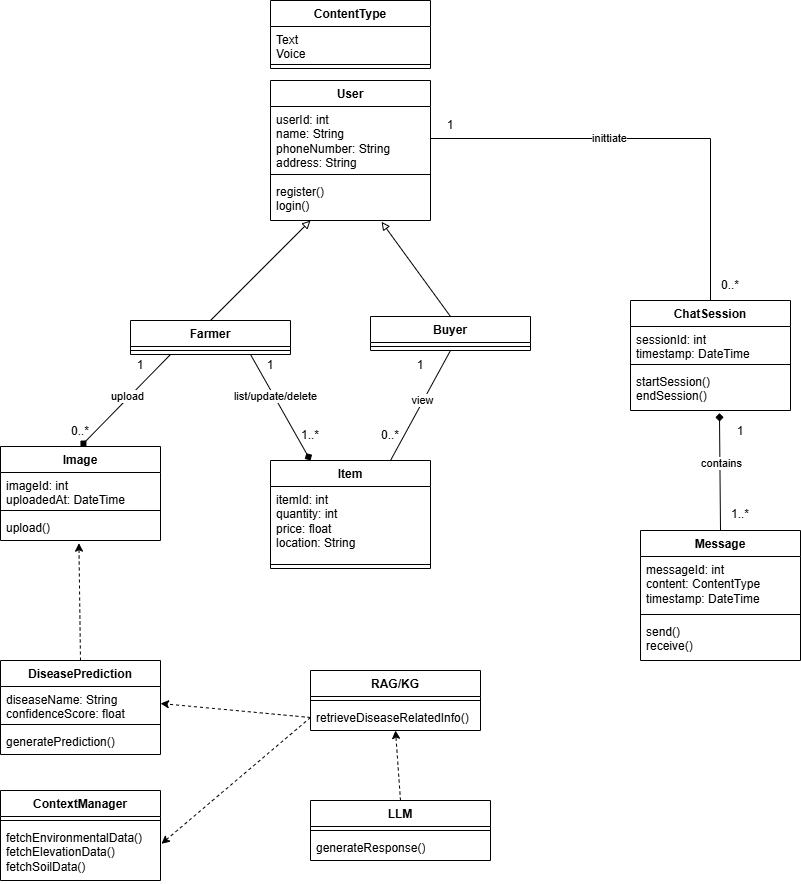

The diagram above was exported from draw.io. Its source (the exported page's mxGraphModel, read from the mxfile embedded in the PNG):
<mxGraphModel dx="2063" dy="665" grid="1" gridSize="10" guides="1" tooltips="1" connect="1" arrows="1" fold="1" page="1" pageScale="1" pageWidth="850" pageHeight="1100" math="0" shadow="0">
  <root>
    <mxCell id="0" />
    <mxCell id="1" parent="0" />
    <mxCell id="tNF05SM9scxpp4dmxLRZ-1" parent="1" style="swimlane;fontStyle=1;align=center;verticalAlign=top;childLayout=stackLayout;horizontal=1;startSize=26;horizontalStack=0;resizeParent=1;resizeParentMax=0;resizeLast=0;collapsible=1;marginBottom=0;whiteSpace=wrap;html=1;" value="User" vertex="1">
      <mxGeometry height="140" width="160" x="100" y="90" as="geometry" />
    </mxCell>
    <mxCell id="tNF05SM9scxpp4dmxLRZ-2" parent="tNF05SM9scxpp4dmxLRZ-1" style="text;strokeColor=none;fillColor=none;align=left;verticalAlign=top;spacingLeft=4;spacingRight=4;overflow=hidden;rotatable=0;points=[[0,0.5],[1,0.5]];portConstraint=eastwest;whiteSpace=wrap;html=1;" value="userId: int&lt;div&gt;name: String&lt;/div&gt;&lt;div&gt;phoneNumber: String&lt;/div&gt;&lt;div&gt;address: String&lt;/div&gt;" vertex="1">
      <mxGeometry height="64" width="160" y="26" as="geometry" />
    </mxCell>
    <mxCell id="tNF05SM9scxpp4dmxLRZ-3" parent="tNF05SM9scxpp4dmxLRZ-1" style="line;strokeWidth=1;fillColor=none;align=left;verticalAlign=middle;spacingTop=-1;spacingLeft=3;spacingRight=3;rotatable=0;labelPosition=right;points=[];portConstraint=eastwest;strokeColor=inherit;" value="" vertex="1">
      <mxGeometry height="8" width="160" y="90" as="geometry" />
    </mxCell>
    <mxCell id="tNF05SM9scxpp4dmxLRZ-4" parent="tNF05SM9scxpp4dmxLRZ-1" style="text;strokeColor=none;fillColor=none;align=left;verticalAlign=top;spacingLeft=4;spacingRight=4;overflow=hidden;rotatable=0;points=[[0,0.5],[1,0.5]];portConstraint=eastwest;whiteSpace=wrap;html=1;" value="register()&lt;div&gt;login()&lt;/div&gt;" vertex="1">
      <mxGeometry height="42" width="160" y="98" as="geometry" />
    </mxCell>
    <mxCell id="tNF05SM9scxpp4dmxLRZ-10" parent="1" style="swimlane;fontStyle=1;align=center;verticalAlign=top;childLayout=stackLayout;horizontal=1;startSize=26;horizontalStack=0;resizeParent=1;resizeParentMax=0;resizeLast=0;collapsible=1;marginBottom=0;whiteSpace=wrap;html=1;" value="Farmer" vertex="1">
      <mxGeometry height="34" width="160" x="-40" y="330" as="geometry" />
    </mxCell>
    <mxCell id="tNF05SM9scxpp4dmxLRZ-12" parent="tNF05SM9scxpp4dmxLRZ-10" style="line;strokeWidth=1;fillColor=none;align=left;verticalAlign=middle;spacingTop=-1;spacingLeft=3;spacingRight=3;rotatable=0;labelPosition=right;points=[];portConstraint=eastwest;strokeColor=inherit;" value="" vertex="1">
      <mxGeometry height="8" width="160" y="26" as="geometry" />
    </mxCell>
    <mxCell id="tNF05SM9scxpp4dmxLRZ-14" parent="1" style="swimlane;fontStyle=1;align=center;verticalAlign=top;childLayout=stackLayout;horizontal=1;startSize=26;horizontalStack=0;resizeParent=1;resizeParentMax=0;resizeLast=0;collapsible=1;marginBottom=0;whiteSpace=wrap;html=1;" value="Buyer" vertex="1">
      <mxGeometry height="34" width="160" x="200" y="326" as="geometry" />
    </mxCell>
    <mxCell id="tNF05SM9scxpp4dmxLRZ-16" parent="tNF05SM9scxpp4dmxLRZ-14" style="line;strokeWidth=1;fillColor=none;align=left;verticalAlign=middle;spacingTop=-1;spacingLeft=3;spacingRight=3;rotatable=0;labelPosition=right;points=[];portConstraint=eastwest;strokeColor=inherit;" value="" vertex="1">
      <mxGeometry height="8" width="160" y="26" as="geometry" />
    </mxCell>
    <mxCell id="tNF05SM9scxpp4dmxLRZ-18" parent="1" style="swimlane;fontStyle=1;align=center;verticalAlign=top;childLayout=stackLayout;horizontal=1;startSize=26;horizontalStack=0;resizeParent=1;resizeParentMax=0;resizeLast=0;collapsible=1;marginBottom=0;whiteSpace=wrap;html=1;" value="ChatSession" vertex="1">
      <mxGeometry height="110" width="160" x="460" y="310" as="geometry" />
    </mxCell>
    <mxCell id="tNF05SM9scxpp4dmxLRZ-19" parent="tNF05SM9scxpp4dmxLRZ-18" style="text;strokeColor=none;fillColor=none;align=left;verticalAlign=top;spacingLeft=4;spacingRight=4;overflow=hidden;rotatable=0;points=[[0,0.5],[1,0.5]];portConstraint=eastwest;whiteSpace=wrap;html=1;" value="sessionId: int&lt;div&gt;timestamp: DateTime&lt;/div&gt;" vertex="1">
      <mxGeometry height="34" width="160" y="26" as="geometry" />
    </mxCell>
    <mxCell id="tNF05SM9scxpp4dmxLRZ-20" parent="tNF05SM9scxpp4dmxLRZ-18" style="line;strokeWidth=1;fillColor=none;align=left;verticalAlign=middle;spacingTop=-1;spacingLeft=3;spacingRight=3;rotatable=0;labelPosition=right;points=[];portConstraint=eastwest;strokeColor=inherit;" value="" vertex="1">
      <mxGeometry height="8" width="160" y="60" as="geometry" />
    </mxCell>
    <mxCell id="tNF05SM9scxpp4dmxLRZ-21" parent="tNF05SM9scxpp4dmxLRZ-18" style="text;strokeColor=none;fillColor=none;align=left;verticalAlign=top;spacingLeft=4;spacingRight=4;overflow=hidden;rotatable=0;points=[[0,0.5],[1,0.5]];portConstraint=eastwest;whiteSpace=wrap;html=1;" value="startSession()&lt;div&gt;endSession()&lt;/div&gt;" vertex="1">
      <mxGeometry height="42" width="160" y="68" as="geometry" />
    </mxCell>
    <mxCell id="tNF05SM9scxpp4dmxLRZ-22" parent="1" style="swimlane;fontStyle=1;align=center;verticalAlign=top;childLayout=stackLayout;horizontal=1;startSize=26;horizontalStack=0;resizeParent=1;resizeParentMax=0;resizeLast=0;collapsible=1;marginBottom=0;whiteSpace=wrap;html=1;" value="Message" vertex="1">
      <mxGeometry height="130" width="160" x="470" y="540" as="geometry" />
    </mxCell>
    <mxCell id="tNF05SM9scxpp4dmxLRZ-23" parent="tNF05SM9scxpp4dmxLRZ-22" style="text;strokeColor=none;fillColor=none;align=left;verticalAlign=top;spacingLeft=4;spacingRight=4;overflow=hidden;rotatable=0;points=[[0,0.5],[1,0.5]];portConstraint=eastwest;whiteSpace=wrap;html=1;" value="messageId: int&lt;div&gt;content: ContentType&lt;/div&gt;&lt;div&gt;timestamp: DateTime&lt;/div&gt;" vertex="1">
      <mxGeometry height="54" width="160" y="26" as="geometry" />
    </mxCell>
    <mxCell id="tNF05SM9scxpp4dmxLRZ-24" parent="tNF05SM9scxpp4dmxLRZ-22" style="line;strokeWidth=1;fillColor=none;align=left;verticalAlign=middle;spacingTop=-1;spacingLeft=3;spacingRight=3;rotatable=0;labelPosition=right;points=[];portConstraint=eastwest;strokeColor=inherit;" value="" vertex="1">
      <mxGeometry height="8" width="160" y="80" as="geometry" />
    </mxCell>
    <mxCell id="tNF05SM9scxpp4dmxLRZ-25" parent="tNF05SM9scxpp4dmxLRZ-22" style="text;strokeColor=none;fillColor=none;align=left;verticalAlign=top;spacingLeft=4;spacingRight=4;overflow=hidden;rotatable=0;points=[[0,0.5],[1,0.5]];portConstraint=eastwest;whiteSpace=wrap;html=1;" value="send()&lt;div&gt;receive()&lt;/div&gt;" vertex="1">
      <mxGeometry height="42" width="160" y="88" as="geometry" />
    </mxCell>
    <mxCell id="tNF05SM9scxpp4dmxLRZ-26" parent="1" style="swimlane;fontStyle=1;align=center;verticalAlign=top;childLayout=stackLayout;horizontal=1;startSize=26;horizontalStack=0;resizeParent=1;resizeParentMax=0;resizeLast=0;collapsible=1;marginBottom=0;whiteSpace=wrap;html=1;" value="ContentType" vertex="1">
      <mxGeometry height="68" width="160" x="100" y="10" as="geometry" />
    </mxCell>
    <mxCell id="tNF05SM9scxpp4dmxLRZ-27" parent="tNF05SM9scxpp4dmxLRZ-26" style="text;strokeColor=none;fillColor=none;align=left;verticalAlign=top;spacingLeft=4;spacingRight=4;overflow=hidden;rotatable=0;points=[[0,0.5],[1,0.5]];portConstraint=eastwest;whiteSpace=wrap;html=1;" value="Text&lt;div&gt;Voice&lt;/div&gt;" vertex="1">
      <mxGeometry height="34" width="160" y="26" as="geometry" />
    </mxCell>
    <mxCell id="tNF05SM9scxpp4dmxLRZ-28" parent="tNF05SM9scxpp4dmxLRZ-26" style="line;strokeWidth=1;fillColor=none;align=left;verticalAlign=middle;spacingTop=-1;spacingLeft=3;spacingRight=3;rotatable=0;labelPosition=right;points=[];portConstraint=eastwest;strokeColor=inherit;" value="" vertex="1">
      <mxGeometry height="8" width="160" y="60" as="geometry" />
    </mxCell>
    <mxCell id="tNF05SM9scxpp4dmxLRZ-30" parent="1" style="swimlane;fontStyle=1;align=center;verticalAlign=top;childLayout=stackLayout;horizontal=1;startSize=26;horizontalStack=0;resizeParent=1;resizeParentMax=0;resizeLast=0;collapsible=1;marginBottom=0;whiteSpace=wrap;html=1;" value="Image" vertex="1">
      <mxGeometry height="94" width="160" x="-170" y="456" as="geometry" />
    </mxCell>
    <mxCell id="tNF05SM9scxpp4dmxLRZ-31" parent="tNF05SM9scxpp4dmxLRZ-30" style="text;strokeColor=none;fillColor=none;align=left;verticalAlign=top;spacingLeft=4;spacingRight=4;overflow=hidden;rotatable=0;points=[[0,0.5],[1,0.5]];portConstraint=eastwest;whiteSpace=wrap;html=1;" value="imageId: int&lt;div&gt;uploadedAt: DateTime&lt;/div&gt;" vertex="1">
      <mxGeometry height="34" width="160" y="26" as="geometry" />
    </mxCell>
    <mxCell id="tNF05SM9scxpp4dmxLRZ-32" parent="tNF05SM9scxpp4dmxLRZ-30" style="line;strokeWidth=1;fillColor=none;align=left;verticalAlign=middle;spacingTop=-1;spacingLeft=3;spacingRight=3;rotatable=0;labelPosition=right;points=[];portConstraint=eastwest;strokeColor=inherit;" value="" vertex="1">
      <mxGeometry height="8" width="160" y="60" as="geometry" />
    </mxCell>
    <mxCell id="tNF05SM9scxpp4dmxLRZ-33" parent="tNF05SM9scxpp4dmxLRZ-30" style="text;strokeColor=none;fillColor=none;align=left;verticalAlign=top;spacingLeft=4;spacingRight=4;overflow=hidden;rotatable=0;points=[[0,0.5],[1,0.5]];portConstraint=eastwest;whiteSpace=wrap;html=1;" value="upload()" vertex="1">
      <mxGeometry height="26" width="160" y="68" as="geometry" />
    </mxCell>
    <mxCell id="tNF05SM9scxpp4dmxLRZ-38" parent="1" style="swimlane;fontStyle=1;align=center;verticalAlign=top;childLayout=stackLayout;horizontal=1;startSize=26;horizontalStack=0;resizeParent=1;resizeParentMax=0;resizeLast=0;collapsible=1;marginBottom=0;whiteSpace=wrap;html=1;" value="DiseasePrediction" vertex="1">
      <mxGeometry height="94" width="160" x="-170" y="670" as="geometry" />
    </mxCell>
    <mxCell id="tNF05SM9scxpp4dmxLRZ-39" parent="tNF05SM9scxpp4dmxLRZ-38" style="text;strokeColor=none;fillColor=none;align=left;verticalAlign=top;spacingLeft=4;spacingRight=4;overflow=hidden;rotatable=0;points=[[0,0.5],[1,0.5]];portConstraint=eastwest;whiteSpace=wrap;html=1;" value="diseaseName: String&lt;div&gt;confidenceScore: float&lt;/div&gt;" vertex="1">
      <mxGeometry height="34" width="160" y="26" as="geometry" />
    </mxCell>
    <mxCell id="tNF05SM9scxpp4dmxLRZ-40" parent="tNF05SM9scxpp4dmxLRZ-38" style="line;strokeWidth=1;fillColor=none;align=left;verticalAlign=middle;spacingTop=-1;spacingLeft=3;spacingRight=3;rotatable=0;labelPosition=right;points=[];portConstraint=eastwest;strokeColor=inherit;" value="" vertex="1">
      <mxGeometry height="8" width="160" y="60" as="geometry" />
    </mxCell>
    <mxCell id="tNF05SM9scxpp4dmxLRZ-41" parent="tNF05SM9scxpp4dmxLRZ-38" style="text;strokeColor=none;fillColor=none;align=left;verticalAlign=top;spacingLeft=4;spacingRight=4;overflow=hidden;rotatable=0;points=[[0,0.5],[1,0.5]];portConstraint=eastwest;whiteSpace=wrap;html=1;" value="generatePrediction()" vertex="1">
      <mxGeometry height="26" width="160" y="68" as="geometry" />
    </mxCell>
    <mxCell id="tNF05SM9scxpp4dmxLRZ-42" parent="1" style="swimlane;fontStyle=1;align=center;verticalAlign=top;childLayout=stackLayout;horizontal=1;startSize=26;horizontalStack=0;resizeParent=1;resizeParentMax=0;resizeLast=0;collapsible=1;marginBottom=0;whiteSpace=wrap;html=1;" value="ContextManager" vertex="1">
      <mxGeometry height="90" width="160" x="-170" y="800" as="geometry" />
    </mxCell>
    <mxCell id="tNF05SM9scxpp4dmxLRZ-44" parent="tNF05SM9scxpp4dmxLRZ-42" style="line;strokeWidth=1;fillColor=none;align=left;verticalAlign=middle;spacingTop=-1;spacingLeft=3;spacingRight=3;rotatable=0;labelPosition=right;points=[];portConstraint=eastwest;strokeColor=inherit;" value="" vertex="1">
      <mxGeometry height="8" width="160" y="26" as="geometry" />
    </mxCell>
    <mxCell id="tNF05SM9scxpp4dmxLRZ-45" parent="tNF05SM9scxpp4dmxLRZ-42" style="text;strokeColor=none;fillColor=none;align=left;verticalAlign=top;spacingLeft=4;spacingRight=4;overflow=hidden;rotatable=0;points=[[0,0.5],[1,0.5]];portConstraint=eastwest;whiteSpace=wrap;html=1;" value="fetchEnvironmentalData()&lt;div&gt;fetchElevationData()&lt;/div&gt;&lt;div&gt;fetchSoilData()&lt;/div&gt;" vertex="1">
      <mxGeometry height="56" width="160" y="34" as="geometry" />
    </mxCell>
    <mxCell id="tNF05SM9scxpp4dmxLRZ-46" parent="1" style="swimlane;fontStyle=1;align=center;verticalAlign=top;childLayout=stackLayout;horizontal=1;startSize=26;horizontalStack=0;resizeParent=1;resizeParentMax=0;resizeLast=0;collapsible=1;marginBottom=0;whiteSpace=wrap;html=1;" value="RAG/KG" vertex="1">
      <mxGeometry height="60" width="170" x="140" y="680" as="geometry" />
    </mxCell>
    <mxCell id="tNF05SM9scxpp4dmxLRZ-48" parent="tNF05SM9scxpp4dmxLRZ-46" style="line;strokeWidth=1;fillColor=none;align=left;verticalAlign=middle;spacingTop=-1;spacingLeft=3;spacingRight=3;rotatable=0;labelPosition=right;points=[];portConstraint=eastwest;strokeColor=inherit;" value="" vertex="1">
      <mxGeometry height="8" width="170" y="26" as="geometry" />
    </mxCell>
    <mxCell id="tNF05SM9scxpp4dmxLRZ-49" parent="tNF05SM9scxpp4dmxLRZ-46" style="text;strokeColor=none;fillColor=none;align=left;verticalAlign=top;spacingLeft=4;spacingRight=4;overflow=hidden;rotatable=0;points=[[0,0.5],[1,0.5]];portConstraint=eastwest;whiteSpace=wrap;html=1;" value="retrieveDiseaseRelatedInfo()" vertex="1">
      <mxGeometry height="26" width="170" y="34" as="geometry" />
    </mxCell>
    <mxCell id="tNF05SM9scxpp4dmxLRZ-50" parent="1" style="swimlane;fontStyle=1;align=center;verticalAlign=top;childLayout=stackLayout;horizontal=1;startSize=26;horizontalStack=0;resizeParent=1;resizeParentMax=0;resizeLast=0;collapsible=1;marginBottom=0;whiteSpace=wrap;html=1;" value="LLM" vertex="1">
      <mxGeometry height="60" width="180" x="140" y="810" as="geometry" />
    </mxCell>
    <mxCell id="tNF05SM9scxpp4dmxLRZ-52" parent="tNF05SM9scxpp4dmxLRZ-50" style="line;strokeWidth=1;fillColor=none;align=left;verticalAlign=middle;spacingTop=-1;spacingLeft=3;spacingRight=3;rotatable=0;labelPosition=right;points=[];portConstraint=eastwest;strokeColor=inherit;" value="" vertex="1">
      <mxGeometry height="8" width="180" y="26" as="geometry" />
    </mxCell>
    <mxCell id="tNF05SM9scxpp4dmxLRZ-53" parent="tNF05SM9scxpp4dmxLRZ-50" style="text;strokeColor=none;fillColor=none;align=left;verticalAlign=top;spacingLeft=4;spacingRight=4;overflow=hidden;rotatable=0;points=[[0,0.5],[1,0.5]];portConstraint=eastwest;whiteSpace=wrap;html=1;" value="generateResponse()" vertex="1">
      <mxGeometry height="26" width="180" y="34" as="geometry" />
    </mxCell>
    <mxCell id="tNF05SM9scxpp4dmxLRZ-54" parent="1" style="swimlane;fontStyle=1;align=center;verticalAlign=top;childLayout=stackLayout;horizontal=1;startSize=26;horizontalStack=0;resizeParent=1;resizeParentMax=0;resizeLast=0;collapsible=1;marginBottom=0;whiteSpace=wrap;html=1;" value="Item" vertex="1">
      <mxGeometry height="108" width="160" x="100" y="470" as="geometry" />
    </mxCell>
    <mxCell id="tNF05SM9scxpp4dmxLRZ-55" parent="tNF05SM9scxpp4dmxLRZ-54" style="text;strokeColor=none;fillColor=none;align=left;verticalAlign=top;spacingLeft=4;spacingRight=4;overflow=hidden;rotatable=0;points=[[0,0.5],[1,0.5]];portConstraint=eastwest;whiteSpace=wrap;html=1;" value="itemId: int&lt;div&gt;quantity: int&lt;/div&gt;&lt;div&gt;price: float&lt;/div&gt;&lt;div&gt;location: String&lt;/div&gt;" vertex="1">
      <mxGeometry height="74" width="160" y="26" as="geometry" />
    </mxCell>
    <mxCell id="tNF05SM9scxpp4dmxLRZ-56" parent="tNF05SM9scxpp4dmxLRZ-54" style="line;strokeWidth=1;fillColor=none;align=left;verticalAlign=middle;spacingTop=-1;spacingLeft=3;spacingRight=3;rotatable=0;labelPosition=right;points=[];portConstraint=eastwest;strokeColor=inherit;" value="" vertex="1">
      <mxGeometry height="8" width="160" y="100" as="geometry" />
    </mxCell>
    <mxCell id="tNF05SM9scxpp4dmxLRZ-58" edge="1" parent="1" source="tNF05SM9scxpp4dmxLRZ-10" style="endArrow=block;html=1;rounded=0;entryX=0.25;entryY=1;entryDx=0;entryDy=0;entryPerimeter=0;exitX=0.5;exitY=0;exitDx=0;exitDy=0;endFill=0;" target="tNF05SM9scxpp4dmxLRZ-4" value="">
      <mxGeometry height="50" relative="1" width="50" as="geometry">
        <mxPoint x="300" y="350" as="sourcePoint" />
        <mxPoint x="350" y="300" as="targetPoint" />
      </mxGeometry>
    </mxCell>
    <mxCell id="tNF05SM9scxpp4dmxLRZ-59" edge="1" parent="1" source="tNF05SM9scxpp4dmxLRZ-14" style="endArrow=block;html=1;rounded=0;entryX=0.694;entryY=1.032;entryDx=0;entryDy=0;entryPerimeter=0;exitX=0.5;exitY=0;exitDx=0;exitDy=0;endFill=0;" target="tNF05SM9scxpp4dmxLRZ-4" value="">
      <mxGeometry height="50" relative="1" width="50" as="geometry">
        <mxPoint x="300" y="350" as="sourcePoint" />
        <mxPoint x="350" y="300" as="targetPoint" />
      </mxGeometry>
    </mxCell>
    <mxCell id="tNF05SM9scxpp4dmxLRZ-60" edge="1" parent="1" source="tNF05SM9scxpp4dmxLRZ-2" style="endArrow=none;html=1;rounded=0;entryX=0.5;entryY=0;entryDx=0;entryDy=0;exitX=1;exitY=0.5;exitDx=0;exitDy=0;" target="tNF05SM9scxpp4dmxLRZ-18" value="">
      <mxGeometry height="50" relative="1" width="50" as="geometry">
        <Array as="points">
          <mxPoint x="540" y="148" />
        </Array>
        <mxPoint x="300" y="350" as="sourcePoint" />
        <mxPoint x="350" y="300" as="targetPoint" />
      </mxGeometry>
    </mxCell>
    <mxCell id="tNF05SM9scxpp4dmxLRZ-78" connectable="0" parent="tNF05SM9scxpp4dmxLRZ-60" style="edgeLabel;html=1;align=center;verticalAlign=middle;resizable=0;points=[];" value="inittiate" vertex="1">
      <mxGeometry relative="1" x="-0.1963" y="1" as="geometry">
        <mxPoint as="offset" />
      </mxGeometry>
    </mxCell>
    <mxCell id="tNF05SM9scxpp4dmxLRZ-61" parent="1" style="text;html=1;whiteSpace=wrap;strokeColor=none;fillColor=none;align=center;verticalAlign=middle;rounded=0;" value="1" vertex="1">
      <mxGeometry height="30" width="60" x="250" y="120" as="geometry" />
    </mxCell>
    <mxCell id="tNF05SM9scxpp4dmxLRZ-62" parent="1" style="text;html=1;whiteSpace=wrap;strokeColor=none;fillColor=none;align=center;verticalAlign=middle;rounded=0;" value="0..*" vertex="1">
      <mxGeometry height="30" width="60" x="530" y="280" as="geometry" />
    </mxCell>
    <mxCell id="tNF05SM9scxpp4dmxLRZ-63" edge="1" parent="1" source="tNF05SM9scxpp4dmxLRZ-22" style="endArrow=diamond;html=1;rounded=0;exitX=0.5;exitY=0;exitDx=0;exitDy=0;entryX=0.556;entryY=1.063;entryDx=0;entryDy=0;endFill=1;entryPerimeter=0;" target="tNF05SM9scxpp4dmxLRZ-21" value="">
      <mxGeometry height="50" relative="1" width="50" as="geometry">
        <mxPoint x="300" y="350" as="sourcePoint" />
        <mxPoint x="350" y="300" as="targetPoint" />
      </mxGeometry>
    </mxCell>
    <mxCell id="tNF05SM9scxpp4dmxLRZ-79" connectable="0" parent="tNF05SM9scxpp4dmxLRZ-63" style="edgeLabel;html=1;align=center;verticalAlign=middle;resizable=0;points=[];" value="contains" vertex="1">
      <mxGeometry relative="1" x="0.1463" y="-1" as="geometry">
        <mxPoint as="offset" />
      </mxGeometry>
    </mxCell>
    <mxCell id="tNF05SM9scxpp4dmxLRZ-64" parent="1" style="text;html=1;whiteSpace=wrap;strokeColor=none;fillColor=none;align=center;verticalAlign=middle;rounded=0;" value="1..*" vertex="1">
      <mxGeometry height="30" width="60" x="540" y="509" as="geometry" />
    </mxCell>
    <mxCell id="tNF05SM9scxpp4dmxLRZ-65" edge="1" parent="1" source="tNF05SM9scxpp4dmxLRZ-10" style="endArrow=diamond;html=1;rounded=0;exitX=0.25;exitY=1;exitDx=0;exitDy=0;entryX=0.5;entryY=0;entryDx=0;entryDy=0;endFill=1;" target="tNF05SM9scxpp4dmxLRZ-30" value="">
      <mxGeometry height="50" relative="1" width="50" as="geometry">
        <mxPoint x="290" y="450" as="sourcePoint" />
        <mxPoint x="340" y="400" as="targetPoint" />
      </mxGeometry>
    </mxCell>
    <mxCell id="tNF05SM9scxpp4dmxLRZ-77" connectable="0" parent="tNF05SM9scxpp4dmxLRZ-65" style="edgeLabel;html=1;align=center;verticalAlign=middle;resizable=0;points=[];" value="upload" vertex="1">
      <mxGeometry relative="1" x="-0.0626" y="-2" as="geometry">
        <mxPoint as="offset" />
      </mxGeometry>
    </mxCell>
    <mxCell id="tNF05SM9scxpp4dmxLRZ-66" parent="1" style="text;html=1;whiteSpace=wrap;strokeColor=none;fillColor=none;align=center;verticalAlign=middle;rounded=0;" value="0..*" vertex="1">
      <mxGeometry height="30" width="60" x="-120" y="426" as="geometry" />
    </mxCell>
    <mxCell id="tNF05SM9scxpp4dmxLRZ-67" edge="1" parent="1" source="tNF05SM9scxpp4dmxLRZ-38" style="endArrow=classic;html=1;rounded=0;entryX=0.49;entryY=1.103;entryDx=0;entryDy=0;entryPerimeter=0;dashed=1;exitX=0.5;exitY=0;exitDx=0;exitDy=0;" target="tNF05SM9scxpp4dmxLRZ-33" value="">
      <mxGeometry height="50" relative="1" width="50" as="geometry">
        <mxPoint x="-90" y="660" as="sourcePoint" />
        <mxPoint x="340" y="500" as="targetPoint" />
      </mxGeometry>
    </mxCell>
    <mxCell id="tNF05SM9scxpp4dmxLRZ-70" edge="1" parent="1" source="tNF05SM9scxpp4dmxLRZ-49" style="endArrow=classic;html=1;rounded=0;exitX=0;exitY=0.5;exitDx=0;exitDy=0;entryX=1;entryY=0.5;entryDx=0;entryDy=0;dashed=1;" target="tNF05SM9scxpp4dmxLRZ-39" value="">
      <mxGeometry height="50" relative="1" width="50" as="geometry">
        <mxPoint x="290" y="650" as="sourcePoint" />
        <mxPoint x="340" y="600" as="targetPoint" />
      </mxGeometry>
    </mxCell>
    <mxCell id="tNF05SM9scxpp4dmxLRZ-71" edge="1" parent="1" source="tNF05SM9scxpp4dmxLRZ-49" style="endArrow=classic;html=1;rounded=0;exitX=0;exitY=0.5;exitDx=0;exitDy=0;entryX=1.006;entryY=0.345;entryDx=0;entryDy=0;entryPerimeter=0;dashed=1;" target="tNF05SM9scxpp4dmxLRZ-45" value="">
      <mxGeometry height="50" relative="1" width="50" as="geometry">
        <mxPoint x="290" y="650" as="sourcePoint" />
        <mxPoint x="340" y="600" as="targetPoint" />
      </mxGeometry>
    </mxCell>
    <mxCell id="tNF05SM9scxpp4dmxLRZ-72" edge="1" parent="1" source="tNF05SM9scxpp4dmxLRZ-50" style="endArrow=classic;html=1;rounded=0;exitX=0.5;exitY=0;exitDx=0;exitDy=0;dashed=1;" value="">
      <mxGeometry height="50" relative="1" width="50" as="geometry">
        <mxPoint x="290" y="750" as="sourcePoint" />
        <mxPoint x="225" y="740" as="targetPoint" />
      </mxGeometry>
    </mxCell>
    <mxCell id="tNF05SM9scxpp4dmxLRZ-73" edge="1" parent="1" source="tNF05SM9scxpp4dmxLRZ-10" style="endArrow=diamond;html=1;rounded=0;exitX=0.75;exitY=1;exitDx=0;exitDy=0;entryX=0.25;entryY=0;entryDx=0;entryDy=0;endFill=1;" target="tNF05SM9scxpp4dmxLRZ-54" value="">
      <mxGeometry height="50" relative="1" width="50" as="geometry">
        <mxPoint x="290" y="450" as="sourcePoint" />
        <mxPoint x="340" y="400" as="targetPoint" />
      </mxGeometry>
    </mxCell>
    <mxCell id="tNF05SM9scxpp4dmxLRZ-80" connectable="0" parent="tNF05SM9scxpp4dmxLRZ-73" style="edgeLabel;html=1;align=center;verticalAlign=middle;resizable=0;points=[];" value="list/update/delete" vertex="1">
      <mxGeometry relative="1" x="-0.2078" y="1" as="geometry">
        <mxPoint as="offset" />
      </mxGeometry>
    </mxCell>
    <mxCell id="tNF05SM9scxpp4dmxLRZ-74" parent="1" style="text;html=1;whiteSpace=wrap;strokeColor=none;fillColor=none;align=center;verticalAlign=middle;rounded=0;" value="1" vertex="1">
      <mxGeometry height="30" width="60" x="-60" y="360" as="geometry" />
    </mxCell>
    <mxCell id="tNF05SM9scxpp4dmxLRZ-75" parent="1" style="text;html=1;whiteSpace=wrap;strokeColor=none;fillColor=none;align=center;verticalAlign=middle;rounded=0;" value="1" vertex="1">
      <mxGeometry height="30" width="60" x="70" y="360" as="geometry" />
    </mxCell>
    <mxCell id="tNF05SM9scxpp4dmxLRZ-76" parent="1" style="text;html=1;whiteSpace=wrap;strokeColor=none;fillColor=none;align=center;verticalAlign=middle;rounded=0;" value="1..*" vertex="1">
      <mxGeometry height="30" width="60" x="110" y="430" as="geometry" />
    </mxCell>
    <mxCell id="tNF05SM9scxpp4dmxLRZ-81" edge="1" parent="1" source="tNF05SM9scxpp4dmxLRZ-14" style="endArrow=none;html=1;rounded=0;exitX=0.5;exitY=1;exitDx=0;exitDy=0;entryX=0.75;entryY=0;entryDx=0;entryDy=0;endFill=0;" target="tNF05SM9scxpp4dmxLRZ-54" value="">
      <mxGeometry height="50" relative="1" width="50" as="geometry">
        <mxPoint x="290" y="350" as="sourcePoint" />
        <mxPoint x="340" y="300" as="targetPoint" />
      </mxGeometry>
    </mxCell>
    <mxCell id="tNF05SM9scxpp4dmxLRZ-84" connectable="0" parent="tNF05SM9scxpp4dmxLRZ-81" style="edgeLabel;html=1;align=center;verticalAlign=middle;resizable=0;points=[];" value="view" vertex="1">
      <mxGeometry relative="1" x="-0.0941" y="-1" as="geometry">
        <mxPoint as="offset" />
      </mxGeometry>
    </mxCell>
    <mxCell id="tNF05SM9scxpp4dmxLRZ-82" parent="1" style="text;html=1;whiteSpace=wrap;strokeColor=none;fillColor=none;align=center;verticalAlign=middle;rounded=0;" value="1" vertex="1">
      <mxGeometry height="30" width="60" x="220" y="360" as="geometry" />
    </mxCell>
    <mxCell id="tNF05SM9scxpp4dmxLRZ-83" parent="1" style="text;html=1;whiteSpace=wrap;strokeColor=none;fillColor=none;align=center;verticalAlign=middle;rounded=0;" value="0..*" vertex="1">
      <mxGeometry height="30" width="60" x="190" y="430" as="geometry" />
    </mxCell>
    <mxCell id="tNF05SM9scxpp4dmxLRZ-85" parent="1" style="text;html=1;whiteSpace=wrap;strokeColor=none;fillColor=none;align=center;verticalAlign=middle;rounded=0;" value="1" vertex="1">
      <mxGeometry height="30" width="60" x="540" y="426" as="geometry" />
    </mxCell>
  </root>
</mxGraphModel>